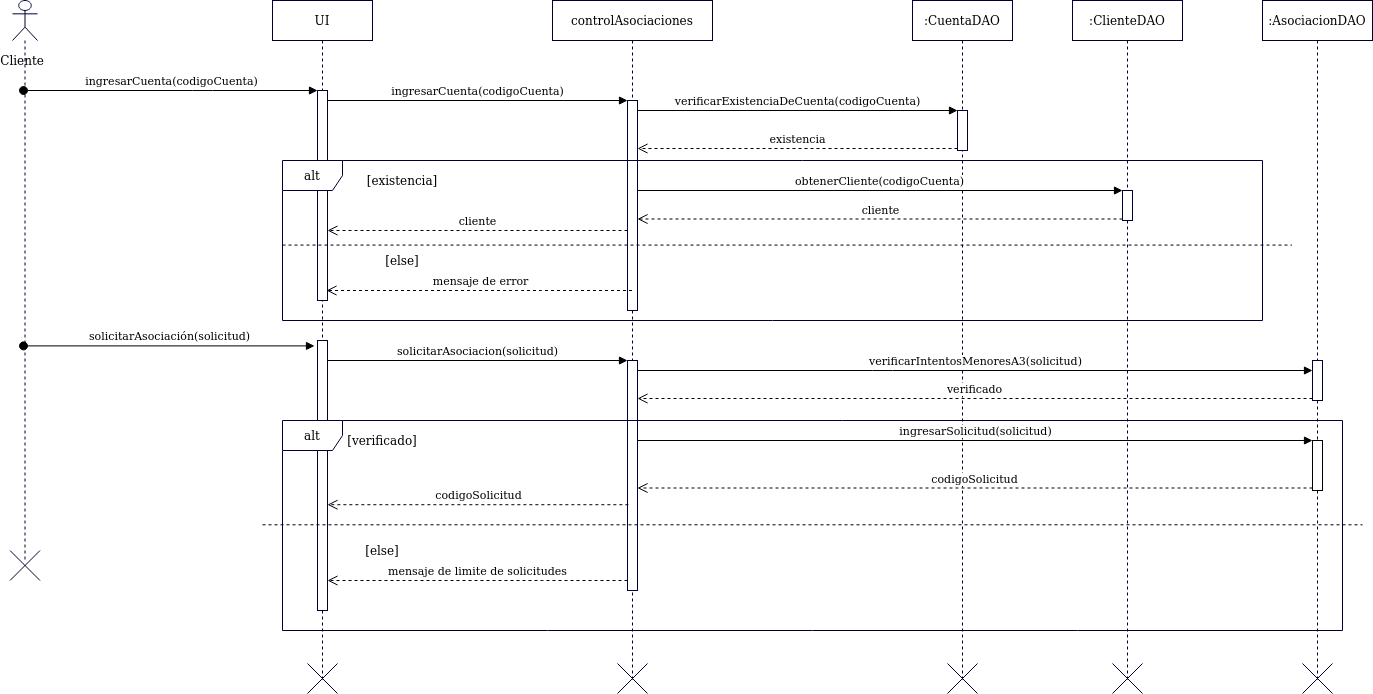

The diagram above was exported from draw.io. Its source (the exported page's mxGraphModel, read from the mxfile embedded in the PNG):
<mxGraphModel dx="2563" dy="910" grid="1" gridSize="10" guides="1" tooltips="1" connect="1" arrows="1" fold="1" page="1" pageScale="1" pageWidth="827" pageHeight="1169" math="0" shadow="0">
  <root>
    <mxCell id="0" />
    <mxCell id="1" parent="0" />
    <mxCell id="UQM2g9lAeEYijf9RlCGQ-164" value="" style="shape=umlLifeline;participant=umlActor;perimeter=lifelinePerimeter;whiteSpace=wrap;html=1;container=1;collapsible=0;recursiveResize=0;verticalAlign=top;spacingTop=36;outlineConnect=0;strokeColor=#000033;fillColor=#FFFFFF;" parent="1" vertex="1">
      <mxGeometry x="-30" y="40" width="25" height="560" as="geometry" />
    </mxCell>
    <mxCell id="UQM2g9lAeEYijf9RlCGQ-252" value="Cliente" style="text;html=1;strokeColor=none;fillColor=none;align=center;verticalAlign=middle;whiteSpace=wrap;rounded=0;" parent="1" vertex="1">
      <mxGeometry x="-40" y="90" width="40" height="20" as="geometry" />
    </mxCell>
    <mxCell id="UQM2g9lAeEYijf9RlCGQ-253" value="UI" style="shape=umlLifeline;perimeter=lifelinePerimeter;whiteSpace=wrap;html=1;container=1;collapsible=0;recursiveResize=0;outlineConnect=0;strokeColor=#000033;fillColor=#FFFFFF;" parent="1" vertex="1">
      <mxGeometry x="230" y="40" width="100" height="680" as="geometry" />
    </mxCell>
    <mxCell id="UQM2g9lAeEYijf9RlCGQ-333" value="" style="html=1;points=[];perimeter=orthogonalPerimeter;strokeColor=#000033;fillColor=#FFFFFF;" parent="UQM2g9lAeEYijf9RlCGQ-253" vertex="1">
      <mxGeometry x="45" y="90" width="10" height="210" as="geometry" />
    </mxCell>
    <mxCell id="UQM2g9lAeEYijf9RlCGQ-338" value="" style="html=1;points=[];perimeter=orthogonalPerimeter;strokeColor=#000033;fillColor=#FFFFFF;" parent="UQM2g9lAeEYijf9RlCGQ-253" vertex="1">
      <mxGeometry x="45" y="340" width="10" height="270" as="geometry" />
    </mxCell>
    <mxCell id="UQM2g9lAeEYijf9RlCGQ-261" value="controlAsociaciones" style="shape=umlLifeline;perimeter=lifelinePerimeter;whiteSpace=wrap;html=1;container=1;collapsible=0;recursiveResize=0;outlineConnect=0;strokeColor=#000033;fillColor=#FFFFFF;" parent="1" vertex="1">
      <mxGeometry x="510" y="40" width="160" height="680" as="geometry" />
    </mxCell>
    <mxCell id="UQM2g9lAeEYijf9RlCGQ-335" value="" style="html=1;points=[];perimeter=orthogonalPerimeter;strokeColor=#000033;fillColor=#FFFFFF;" parent="UQM2g9lAeEYijf9RlCGQ-261" vertex="1">
      <mxGeometry x="75" y="100" width="10" height="210" as="geometry" />
    </mxCell>
    <mxCell id="UQM2g9lAeEYijf9RlCGQ-340" value="" style="html=1;points=[];perimeter=orthogonalPerimeter;strokeColor=#000033;fillColor=#FFFFFF;" parent="UQM2g9lAeEYijf9RlCGQ-261" vertex="1">
      <mxGeometry x="75" y="360" width="10" height="230" as="geometry" />
    </mxCell>
    <mxCell id="UQM2g9lAeEYijf9RlCGQ-321" value=":CuentaDAO" style="shape=umlLifeline;perimeter=lifelinePerimeter;whiteSpace=wrap;html=1;container=1;collapsible=0;recursiveResize=0;outlineConnect=0;strokeColor=#000033;fillColor=#FFFFFF;" parent="1" vertex="1">
      <mxGeometry x="870" y="40" width="100" height="680" as="geometry" />
    </mxCell>
    <mxCell id="UQM2g9lAeEYijf9RlCGQ-369" value="" style="html=1;points=[];perimeter=orthogonalPerimeter;strokeColor=#000033;fillColor=#FFFFFF;" parent="UQM2g9lAeEYijf9RlCGQ-321" vertex="1">
      <mxGeometry x="45" y="110" width="10" height="40" as="geometry" />
    </mxCell>
    <mxCell id="UQM2g9lAeEYijf9RlCGQ-334" value="ingresarCuenta(codigoCuenta)" style="html=1;verticalAlign=bottom;startArrow=oval;endArrow=block;startSize=8;" parent="1" source="UQM2g9lAeEYijf9RlCGQ-164" target="UQM2g9lAeEYijf9RlCGQ-333" edge="1">
      <mxGeometry relative="1" as="geometry">
        <mxPoint x="50" y="130" as="sourcePoint" />
        <Array as="points">
          <mxPoint x="160" y="130" />
        </Array>
      </mxGeometry>
    </mxCell>
    <mxCell id="UQM2g9lAeEYijf9RlCGQ-336" value="ingresarCuenta(codigoCuenta)" style="html=1;verticalAlign=bottom;endArrow=block;entryX=0;entryY=0;" parent="1" source="UQM2g9lAeEYijf9RlCGQ-333" target="UQM2g9lAeEYijf9RlCGQ-335" edge="1">
      <mxGeometry relative="1" as="geometry">
        <mxPoint x="475" y="130" as="sourcePoint" />
      </mxGeometry>
    </mxCell>
    <mxCell id="UQM2g9lAeEYijf9RlCGQ-337" value="cliente" style="html=1;verticalAlign=bottom;endArrow=open;dashed=1;endSize=8;" parent="1" source="UQM2g9lAeEYijf9RlCGQ-335" target="UQM2g9lAeEYijf9RlCGQ-333" edge="1">
      <mxGeometry relative="1" as="geometry">
        <mxPoint x="475" y="206" as="targetPoint" />
        <Array as="points">
          <mxPoint x="490" y="270" />
        </Array>
      </mxGeometry>
    </mxCell>
    <mxCell id="UQM2g9lAeEYijf9RlCGQ-339" value="solicitarAsociación(solicitud)" style="html=1;verticalAlign=bottom;startArrow=oval;endArrow=block;startSize=8;entryX=-0.3;entryY=0.02;entryDx=0;entryDy=0;entryPerimeter=0;" parent="1" source="UQM2g9lAeEYijf9RlCGQ-164" target="UQM2g9lAeEYijf9RlCGQ-338" edge="1">
      <mxGeometry relative="1" as="geometry">
        <mxPoint x="215" y="380" as="sourcePoint" />
      </mxGeometry>
    </mxCell>
    <mxCell id="UQM2g9lAeEYijf9RlCGQ-341" value="solicitarAsociacion(solicitud)" style="html=1;verticalAlign=bottom;endArrow=block;entryX=0;entryY=0;" parent="1" source="UQM2g9lAeEYijf9RlCGQ-338" target="UQM2g9lAeEYijf9RlCGQ-340" edge="1">
      <mxGeometry relative="1" as="geometry">
        <mxPoint x="475" y="380" as="sourcePoint" />
      </mxGeometry>
    </mxCell>
    <mxCell id="UQM2g9lAeEYijf9RlCGQ-350" value=":AsociacionDAO" style="shape=umlLifeline;perimeter=lifelinePerimeter;whiteSpace=wrap;html=1;container=1;collapsible=0;recursiveResize=0;outlineConnect=0;strokeColor=#000033;fillColor=#FFFFFF;" parent="1" vertex="1">
      <mxGeometry x="1220" y="40" width="110" height="680" as="geometry" />
    </mxCell>
    <mxCell id="UQM2g9lAeEYijf9RlCGQ-391" value="" style="html=1;points=[];perimeter=orthogonalPerimeter;strokeColor=#000033;fillColor=#FFFFFF;" parent="UQM2g9lAeEYijf9RlCGQ-350" vertex="1">
      <mxGeometry x="50" y="360" width="10" height="40" as="geometry" />
    </mxCell>
    <mxCell id="_JbRY_cLoNJcEU_2eC2Z-7" value="" style="html=1;points=[];perimeter=orthogonalPerimeter;" vertex="1" parent="UQM2g9lAeEYijf9RlCGQ-350">
      <mxGeometry x="50" y="440" width="10" height="50" as="geometry" />
    </mxCell>
    <mxCell id="UQM2g9lAeEYijf9RlCGQ-271" value="" style="shape=umlDestroy;strokeColor=#000033;fillColor=#FFFFFF;" parent="1" vertex="1">
      <mxGeometry x="-32.5" y="590" width="30" height="30" as="geometry" />
    </mxCell>
    <mxCell id="UQM2g9lAeEYijf9RlCGQ-370" value="verificarExistenciaDeCuenta(codigoCuenta)" style="html=1;verticalAlign=bottom;endArrow=block;entryX=0;entryY=0;" parent="1" source="UQM2g9lAeEYijf9RlCGQ-335" target="UQM2g9lAeEYijf9RlCGQ-369" edge="1">
      <mxGeometry relative="1" as="geometry">
        <mxPoint x="845" y="150" as="sourcePoint" />
      </mxGeometry>
    </mxCell>
    <mxCell id="UQM2g9lAeEYijf9RlCGQ-371" value="existencia" style="html=1;verticalAlign=bottom;endArrow=open;dashed=1;endSize=8;exitX=0;exitY=0.95;" parent="1" source="UQM2g9lAeEYijf9RlCGQ-369" target="UQM2g9lAeEYijf9RlCGQ-335" edge="1">
      <mxGeometry relative="1" as="geometry">
        <mxPoint x="845" y="226" as="targetPoint" />
      </mxGeometry>
    </mxCell>
    <mxCell id="UQM2g9lAeEYijf9RlCGQ-373" value="[existencia]" style="text;html=1;strokeColor=none;fillColor=none;align=center;verticalAlign=middle;whiteSpace=wrap;rounded=0;" parent="1" vertex="1">
      <mxGeometry x="340" y="210" width="40" height="20" as="geometry" />
    </mxCell>
    <mxCell id="UQM2g9lAeEYijf9RlCGQ-374" value="" style="endArrow=none;dashed=1;html=1;" parent="1" edge="1">
      <mxGeometry width="50" height="50" relative="1" as="geometry">
        <mxPoint x="240" y="284.58" as="sourcePoint" />
        <mxPoint x="1249.4117647058824" y="284.58" as="targetPoint" />
      </mxGeometry>
    </mxCell>
    <mxCell id="UQM2g9lAeEYijf9RlCGQ-375" value="[else]" style="text;html=1;strokeColor=none;fillColor=none;align=center;verticalAlign=middle;whiteSpace=wrap;rounded=0;" parent="1" vertex="1">
      <mxGeometry x="340" y="290" width="40" height="20" as="geometry" />
    </mxCell>
    <mxCell id="UQM2g9lAeEYijf9RlCGQ-380" value="obtenerCliente(codigoCuenta)" style="html=1;verticalAlign=bottom;endArrow=block;entryX=0;entryY=0;" parent="1" source="UQM2g9lAeEYijf9RlCGQ-335" target="UQM2g9lAeEYijf9RlCGQ-379" edge="1">
      <mxGeometry relative="1" as="geometry">
        <mxPoint x="555" y="230" as="sourcePoint" />
      </mxGeometry>
    </mxCell>
    <mxCell id="UQM2g9lAeEYijf9RlCGQ-381" value="cliente" style="html=1;verticalAlign=bottom;endArrow=open;dashed=1;endSize=8;exitX=0;exitY=0.95;" parent="1" source="UQM2g9lAeEYijf9RlCGQ-379" target="UQM2g9lAeEYijf9RlCGQ-335" edge="1">
      <mxGeometry relative="1" as="geometry">
        <mxPoint x="555" y="258.5" as="targetPoint" />
      </mxGeometry>
    </mxCell>
    <mxCell id="UQM2g9lAeEYijf9RlCGQ-382" value="mensaje de error" style="html=1;verticalAlign=bottom;endArrow=open;dashed=1;endSize=8;" parent="1" source="UQM2g9lAeEYijf9RlCGQ-261" edge="1">
      <mxGeometry relative="1" as="geometry">
        <mxPoint x="284" y="330" as="targetPoint" />
        <mxPoint x="544" y="330" as="sourcePoint" />
        <Array as="points">
          <mxPoint x="489" y="330" />
        </Array>
      </mxGeometry>
    </mxCell>
    <mxCell id="UQM2g9lAeEYijf9RlCGQ-385" value=":ClienteDAO" style="shape=umlLifeline;perimeter=lifelinePerimeter;whiteSpace=wrap;html=1;container=1;collapsible=0;recursiveResize=0;outlineConnect=0;strokeColor=#000033;fillColor=#FFFFFF;" parent="1" vertex="1">
      <mxGeometry x="1030" y="40" width="110" height="680" as="geometry" />
    </mxCell>
    <mxCell id="UQM2g9lAeEYijf9RlCGQ-379" value="" style="html=1;points=[];perimeter=orthogonalPerimeter;strokeColor=#000033;fillColor=#FFFFFF;" parent="UQM2g9lAeEYijf9RlCGQ-385" vertex="1">
      <mxGeometry x="50" y="190" width="10" height="30" as="geometry" />
    </mxCell>
    <mxCell id="UQM2g9lAeEYijf9RlCGQ-393" value="verificado" style="html=1;verticalAlign=bottom;endArrow=open;dashed=1;endSize=8;exitX=0;exitY=0.95;" parent="1" source="UQM2g9lAeEYijf9RlCGQ-391" target="UQM2g9lAeEYijf9RlCGQ-340" edge="1">
      <mxGeometry relative="1" as="geometry">
        <mxPoint x="845" y="456" as="targetPoint" />
      </mxGeometry>
    </mxCell>
    <mxCell id="UQM2g9lAeEYijf9RlCGQ-392" value="verificarIntentosMenoresA3(solicitud)" style="html=1;verticalAlign=bottom;endArrow=block;" parent="1" source="UQM2g9lAeEYijf9RlCGQ-340" target="UQM2g9lAeEYijf9RlCGQ-391" edge="1">
      <mxGeometry relative="1" as="geometry">
        <mxPoint x="845" y="380" as="sourcePoint" />
        <mxPoint x="917" y="401" as="targetPoint" />
        <Array as="points">
          <mxPoint x="840" y="410" />
        </Array>
      </mxGeometry>
    </mxCell>
    <mxCell id="UQM2g9lAeEYijf9RlCGQ-403" value="" style="shape=umlDestroy;strokeColor=#000033;fillColor=#FFFFFF;" parent="1" vertex="1">
      <mxGeometry x="575" y="703" width="30" height="30" as="geometry" />
    </mxCell>
    <mxCell id="UQM2g9lAeEYijf9RlCGQ-404" value="" style="shape=umlDestroy;strokeColor=#000033;fillColor=#FFFFFF;" parent="1" vertex="1">
      <mxGeometry x="265" y="703" width="30" height="30" as="geometry" />
    </mxCell>
    <mxCell id="UQM2g9lAeEYijf9RlCGQ-405" value="" style="shape=umlDestroy;strokeColor=#000033;fillColor=#FFFFFF;" parent="1" vertex="1">
      <mxGeometry x="905" y="703" width="30" height="30" as="geometry" />
    </mxCell>
    <mxCell id="UQM2g9lAeEYijf9RlCGQ-406" value="" style="shape=umlDestroy;strokeColor=#000033;fillColor=#FFFFFF;" parent="1" vertex="1">
      <mxGeometry x="1070" y="703" width="30" height="30" as="geometry" />
    </mxCell>
    <mxCell id="UQM2g9lAeEYijf9RlCGQ-407" value="" style="shape=umlDestroy;strokeColor=#000033;fillColor=#FFFFFF;" parent="1" vertex="1">
      <mxGeometry x="1260" y="703" width="30" height="30" as="geometry" />
    </mxCell>
    <mxCell id="UQM2g9lAeEYijf9RlCGQ-408" value="codigoSolicitud" style="html=1;verticalAlign=bottom;endArrow=open;dashed=1;endSize=8;exitX=0.086;exitY=0.627;exitDx=0;exitDy=0;exitPerimeter=0;" parent="1" source="UQM2g9lAeEYijf9RlCGQ-340" target="UQM2g9lAeEYijf9RlCGQ-338" edge="1">
      <mxGeometry relative="1" as="geometry">
        <mxPoint x="605" y="448" as="targetPoint" />
        <mxPoint x="1280.0000000000005" y="448" as="sourcePoint" />
        <Array as="points" />
      </mxGeometry>
    </mxCell>
    <mxCell id="_JbRY_cLoNJcEU_2eC2Z-4" value="[verificado]" style="text;html=1;strokeColor=none;fillColor=none;align=center;verticalAlign=middle;whiteSpace=wrap;rounded=0;" vertex="1" parent="1">
      <mxGeometry x="320" y="470" width="40" height="20" as="geometry" />
    </mxCell>
    <mxCell id="_JbRY_cLoNJcEU_2eC2Z-5" value="" style="endArrow=none;dashed=1;html=1;" edge="1" parent="1">
      <mxGeometry width="50" height="50" relative="1" as="geometry">
        <mxPoint x="220" y="564.29" as="sourcePoint" />
        <mxPoint x="1320" y="564.29" as="targetPoint" />
      </mxGeometry>
    </mxCell>
    <mxCell id="_JbRY_cLoNJcEU_2eC2Z-6" value="[else]" style="text;html=1;strokeColor=none;fillColor=none;align=center;verticalAlign=middle;whiteSpace=wrap;rounded=0;" vertex="1" parent="1">
      <mxGeometry x="320" y="580" width="40" height="20" as="geometry" />
    </mxCell>
    <mxCell id="_JbRY_cLoNJcEU_2eC2Z-8" value="ingresarSolicitud(solicitud)" style="html=1;verticalAlign=bottom;endArrow=block;entryX=0;entryY=0;" edge="1" target="_JbRY_cLoNJcEU_2eC2Z-7" parent="1" source="UQM2g9lAeEYijf9RlCGQ-340">
      <mxGeometry relative="1" as="geometry">
        <mxPoint x="1200" y="480" as="sourcePoint" />
      </mxGeometry>
    </mxCell>
    <mxCell id="_JbRY_cLoNJcEU_2eC2Z-9" value="codigoSolicitud" style="html=1;verticalAlign=bottom;endArrow=open;dashed=1;endSize=8;exitX=0;exitY=0.95;" edge="1" source="_JbRY_cLoNJcEU_2eC2Z-7" parent="1" target="UQM2g9lAeEYijf9RlCGQ-340">
      <mxGeometry relative="1" as="geometry">
        <mxPoint x="1200" y="556" as="targetPoint" />
      </mxGeometry>
    </mxCell>
    <mxCell id="_JbRY_cLoNJcEU_2eC2Z-10" value="mensaje de limite de solicitudes" style="html=1;verticalAlign=bottom;endArrow=open;dashed=1;endSize=8;" edge="1" parent="1" source="UQM2g9lAeEYijf9RlCGQ-340" target="UQM2g9lAeEYijf9RlCGQ-338">
      <mxGeometry relative="1" as="geometry">
        <mxPoint x="280" y="620" as="targetPoint" />
        <mxPoint x="580.8600000000001" y="620" as="sourcePoint" />
        <Array as="points">
          <mxPoint x="510" y="620" />
        </Array>
      </mxGeometry>
    </mxCell>
    <mxCell id="_JbRY_cLoNJcEU_2eC2Z-3" value="alt" style="shape=umlFrame;whiteSpace=wrap;html=1;strokeColor=#000033;fillColor=#FFFFFF;" vertex="1" parent="1">
      <mxGeometry x="240" y="460" width="1060" height="210" as="geometry" />
    </mxCell>
    <mxCell id="UQM2g9lAeEYijf9RlCGQ-372" value="alt" style="shape=umlFrame;whiteSpace=wrap;html=1;strokeColor=#000033;fillColor=#FFFFFF;" parent="1" vertex="1">
      <mxGeometry x="240" y="200" width="980" height="160" as="geometry" />
    </mxCell>
  </root>
</mxGraphModel>